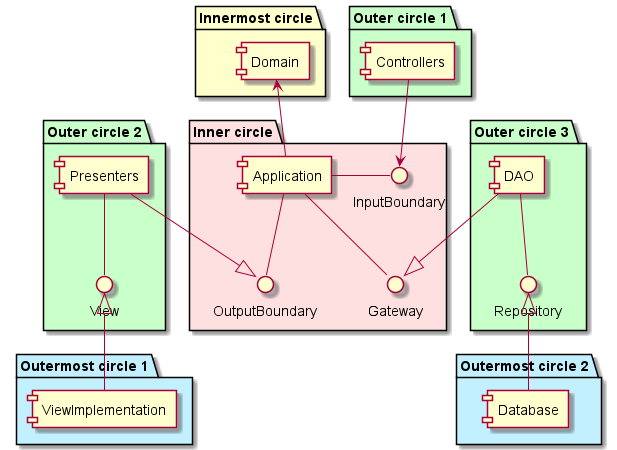

The diagram above was rendered by PlantUML. Its source (embedded in the PNG):
@startuml
'https://plantuml.com/component-diagram
skinparam componentStyle uml1

package "Innermost circle" #Business{
    [Domain]
}

package "Inner circle" #Implementation {
    [Application] -u-> [Domain]  
    InputBoundary - [Application]
    [Application] -- OutputBoundary
    [Application] -- Gateway
}

package "Outer circle 1" #Technology {
    [Controllers] --> InputBoundary
}

package "Outer circle 2" #Technology {
    [Presenters] --|> OutputBoundary
    View -u- Presenters
}

package "Outer circle 3" #Technology {
    [DAO] --|> Gateway
    [DAO] -- Repository
}

package "Outermost circle 2" #Application {
    [Database] -u-|> Repository
}

package "Outermost circle 1" #Application {
    [ViewImplementation] -u-|> View
}
@enduml